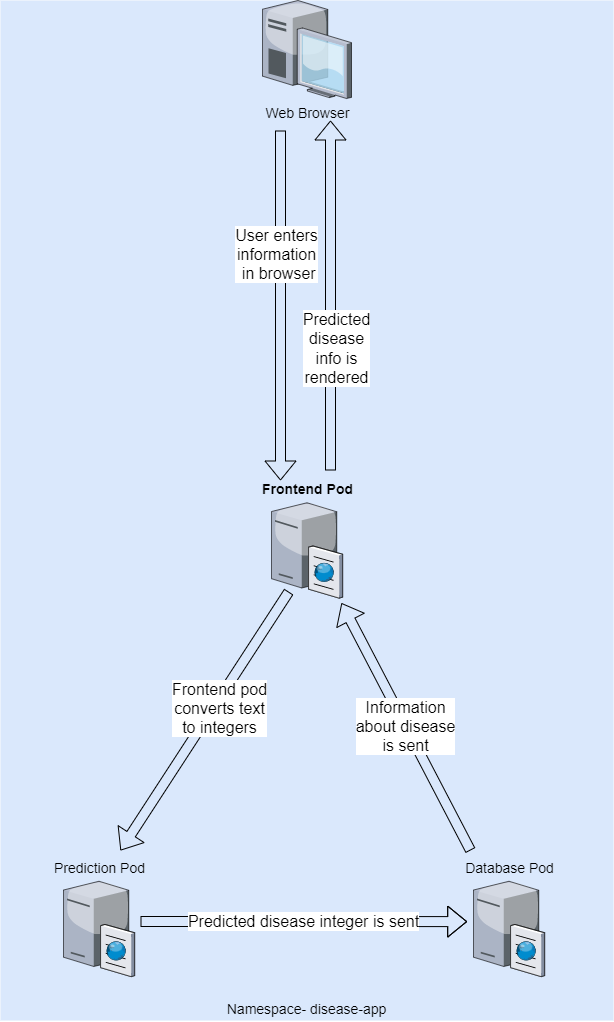

The diagram above was exported from draw.io. Its source (the exported page's mxGraphModel, read from the mxfile embedded in the PNG):
<mxGraphModel dx="2049" dy="1146" grid="1" gridSize="10" guides="1" tooltips="1" connect="1" arrows="1" fold="1" page="1" pageScale="1.5" pageWidth="409" pageHeight="680" background="none" math="0" shadow="0">
  <root>
    <mxCell id="0" style=";html=1;" />
    <mxCell id="1" style=";html=1;" parent="0" />
    <mxCell id="6a7d8f32e03d9370-58" value="Namespace- disease-app" style="whiteSpace=wrap;html=1;fillColor=#dae8fc;fontSize=14;strokeColor=none;verticalAlign=bottom;labelPosition=center;verticalLabelPosition=middle;align=center;" parent="1" vertex="1">
      <mxGeometry width="613" height="1020" as="geometry" />
    </mxCell>
    <mxCell id="6a7d8f32e03d9370-15" value="Frontend Pod" style="verticalLabelPosition=top;aspect=fixed;html=1;verticalAlign=bottom;strokeColor=none;shape=mxgraph.citrix.cache_server;fillColor=#66B2FF;gradientColor=#0066CC;fontSize=14;labelPosition=center;align=center;fontStyle=1" parent="1" vertex="1">
      <mxGeometry x="271" y="500" width="71" height="97.5" as="geometry" />
    </mxCell>
    <mxCell id="xiLgEdL02BypA1ErxUap-1" value="Web Browser" style="verticalLabelPosition=bottom;aspect=fixed;html=1;verticalAlign=top;strokeColor=none;shape=mxgraph.citrix.desktop;fillColor=#66B2FF;gradientColor=#0066CC;fontSize=14;" vertex="1" parent="1">
      <mxGeometry x="262" y="5.684341886080802e-14" width="89" height="98" as="geometry" />
    </mxCell>
    <mxCell id="xiLgEdL02BypA1ErxUap-7" value="Prediction Pod" style="verticalLabelPosition=top;aspect=fixed;html=1;verticalAlign=bottom;strokeColor=none;shape=mxgraph.citrix.cache_server;fillColor=#66B2FF;gradientColor=#0066CC;fontSize=14;labelPosition=center;align=center;" vertex="1" parent="1">
      <mxGeometry x="63" y="878.5" width="71" height="97.5" as="geometry" />
    </mxCell>
    <mxCell id="xiLgEdL02BypA1ErxUap-8" value="Database Pod" style="verticalLabelPosition=top;aspect=fixed;html=1;verticalAlign=bottom;strokeColor=none;shape=mxgraph.citrix.cache_server;fillColor=#66B2FF;gradientColor=#0066CC;fontSize=14;labelPosition=center;align=center;" vertex="1" parent="1">
      <mxGeometry x="473" y="878.5" width="71" height="97.5" as="geometry" />
    </mxCell>
    <mxCell id="xiLgEdL02BypA1ErxUap-12" value="" style="shape=flexArrow;endArrow=classic;html=1;rounded=0;exitX=0.244;exitY=0.935;exitDx=0;exitDy=0;exitPerimeter=0;" edge="1" parent="1" source="6a7d8f32e03d9370-15">
      <mxGeometry width="50" height="50" relative="1" as="geometry">
        <mxPoint x="213" y="772" as="sourcePoint" />
        <mxPoint x="120" y="850" as="targetPoint" />
      </mxGeometry>
    </mxCell>
    <mxCell id="xiLgEdL02BypA1ErxUap-16" value="Frontend pod&lt;br&gt;converts text &lt;br&gt;to integers" style="edgeLabel;html=1;align=center;verticalAlign=middle;resizable=0;points=[];fontSize=16;" vertex="1" connectable="0" parent="xiLgEdL02BypA1ErxUap-12">
      <mxGeometry x="-0.119" y="4" relative="1" as="geometry">
        <mxPoint x="1" as="offset" />
      </mxGeometry>
    </mxCell>
    <mxCell id="xiLgEdL02BypA1ErxUap-13" value="" style="shape=flexArrow;endArrow=classic;html=1;rounded=0;" edge="1" parent="1">
      <mxGeometry width="50" height="50" relative="1" as="geometry">
        <mxPoint x="280" y="130" as="sourcePoint" />
        <mxPoint x="280" y="480" as="targetPoint" />
      </mxGeometry>
    </mxCell>
    <mxCell id="xiLgEdL02BypA1ErxUap-15" value="&lt;font style=&quot;font-size: 16px;&quot;&gt;User enters &lt;br&gt;information&lt;br&gt;&amp;nbsp;in browser&lt;/font&gt;" style="edgeLabel;html=1;align=center;verticalAlign=middle;resizable=0;points=[];" vertex="1" connectable="0" parent="xiLgEdL02BypA1ErxUap-13">
      <mxGeometry x="-0.2996" y="-5" relative="1" as="geometry">
        <mxPoint as="offset" />
      </mxGeometry>
    </mxCell>
    <mxCell id="xiLgEdL02BypA1ErxUap-17" value="&lt;font style=&quot;font-size: 16px;&quot;&gt;Predicted disease integer is sent&lt;/font&gt;" style="shape=flexArrow;endArrow=classic;html=1;rounded=0;entryX=-0.089;entryY=0.437;entryDx=0;entryDy=0;entryPerimeter=0;" edge="1" parent="1" target="xiLgEdL02BypA1ErxUap-8">
      <mxGeometry width="50" height="50" relative="1" as="geometry">
        <mxPoint x="140" y="921" as="sourcePoint" />
        <mxPoint x="440" y="460" as="targetPoint" />
        <Array as="points">
          <mxPoint x="290" y="921" />
        </Array>
      </mxGeometry>
    </mxCell>
    <mxCell id="xiLgEdL02BypA1ErxUap-18" value="Information&lt;br&gt;about disease&lt;br&gt;is sent" style="shape=flexArrow;endArrow=classic;html=1;rounded=0;entryX=0.986;entryY=1.052;entryDx=0;entryDy=0;entryPerimeter=0;fontSize=16;" edge="1" parent="1" target="6a7d8f32e03d9370-15">
      <mxGeometry width="50" height="50" relative="1" as="geometry">
        <mxPoint x="470" y="850" as="sourcePoint" />
        <mxPoint x="440" y="460" as="targetPoint" />
      </mxGeometry>
    </mxCell>
    <mxCell id="xiLgEdL02BypA1ErxUap-19" value="" style="shape=flexArrow;endArrow=classic;html=1;rounded=0;" edge="1" parent="1">
      <mxGeometry width="50" height="50" relative="1" as="geometry">
        <mxPoint x="330" y="470" as="sourcePoint" />
        <mxPoint x="330" y="120" as="targetPoint" />
      </mxGeometry>
    </mxCell>
    <mxCell id="xiLgEdL02BypA1ErxUap-20" value="&lt;span style=&quot;font-size: 16px;&quot;&gt;Predicted&lt;br&gt;disease&lt;br&gt;info is&lt;br&gt;rendered&lt;br&gt;&lt;/span&gt;" style="edgeLabel;html=1;align=center;verticalAlign=middle;resizable=0;points=[];" vertex="1" connectable="0" parent="xiLgEdL02BypA1ErxUap-19">
      <mxGeometry x="-0.2996" y="-5" relative="1" as="geometry">
        <mxPoint as="offset" />
      </mxGeometry>
    </mxCell>
  </root>
</mxGraphModel>